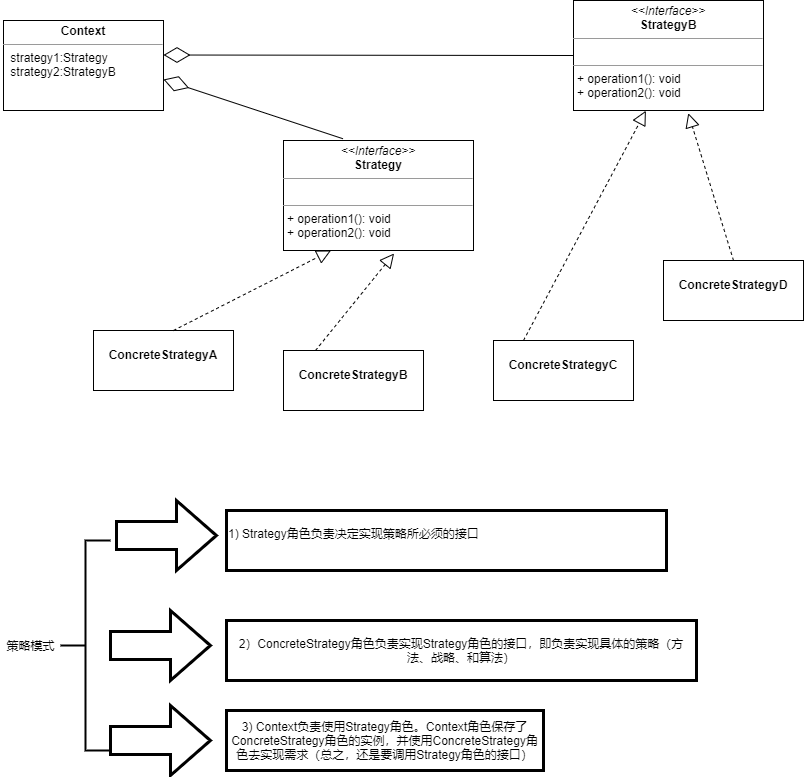

The diagram above was exported from draw.io. Its source (the exported page's mxGraphModel, read from the mxfile embedded in the PNG):
<mxGraphModel dx="1264" dy="632" grid="1" gridSize="10" guides="1" tooltips="1" connect="1" arrows="1" fold="1" page="1" pageScale="1" pageWidth="827" pageHeight="1169" math="0" shadow="0">
  <root>
    <mxCell id="0" />
    <mxCell id="1" parent="0" />
    <mxCell id="-J5C-oIvkag5XkxSN9-2-1" value="&lt;p style=&quot;margin: 0px ; margin-top: 4px ; text-align: center&quot;&gt;&lt;i&gt;&amp;lt;&amp;lt;Interface&amp;gt;&amp;gt;&lt;/i&gt;&lt;br&gt;&lt;b&gt;Strategy&lt;/b&gt;&lt;/p&gt;&lt;hr size=&quot;1&quot;&gt;&lt;p style=&quot;margin: 0px ; margin-left: 4px&quot;&gt;&lt;br&gt;&lt;/p&gt;&lt;hr size=&quot;1&quot;&gt;&lt;p style=&quot;margin: 0px ; margin-left: 4px&quot;&gt;+ operation1(): void&lt;br&gt;+ operation2(): void&lt;/p&gt;" style="verticalAlign=top;align=left;overflow=fill;fontSize=12;fontFamily=Helvetica;html=1;" vertex="1" parent="1">
      <mxGeometry x="300" y="360" width="190" height="110" as="geometry" />
    </mxCell>
    <mxCell id="-J5C-oIvkag5XkxSN9-2-2" value="&lt;p style=&quot;margin: 0px ; margin-top: 4px ; text-align: center&quot;&gt;&lt;i&gt;&amp;lt;&amp;lt;Interface&amp;gt;&amp;gt;&lt;/i&gt;&lt;br&gt;&lt;b&gt;StrategyB&lt;/b&gt;&lt;/p&gt;&lt;hr size=&quot;1&quot;&gt;&lt;p style=&quot;margin: 0px ; margin-left: 4px&quot;&gt;&lt;br&gt;&lt;/p&gt;&lt;hr size=&quot;1&quot;&gt;&lt;p style=&quot;margin: 0px ; margin-left: 4px&quot;&gt;+ operation1(): void&lt;br&gt;+ operation2(): void&lt;/p&gt;" style="verticalAlign=top;align=left;overflow=fill;fontSize=12;fontFamily=Helvetica;html=1;" vertex="1" parent="1">
      <mxGeometry x="590" y="220" width="190" height="110" as="geometry" />
    </mxCell>
    <mxCell id="-J5C-oIvkag5XkxSN9-2-7" value="&lt;p style=&quot;margin: 0px ; margin-top: 4px ; text-align: center&quot;&gt;&lt;b&gt;Context&lt;/b&gt;&lt;/p&gt;&lt;hr size=&quot;1&quot;&gt;&lt;p style=&quot;margin: 0px ; margin-left: 4px&quot;&gt;&amp;nbsp;strategy1:Strategy&lt;/p&gt;&lt;p style=&quot;margin: 0px ; margin-left: 4px&quot;&gt;&amp;nbsp;strategy2:StrategyB&lt;br&gt;&lt;/p&gt;" style="verticalAlign=top;align=left;overflow=fill;fontSize=12;fontFamily=Helvetica;html=1;" vertex="1" parent="1">
      <mxGeometry x="20" y="240" width="160" height="90" as="geometry" />
    </mxCell>
    <mxCell id="-J5C-oIvkag5XkxSN9-2-9" value="&lt;p style=&quot;margin: 0px ; margin-top: 4px ; text-align: center&quot;&gt;&lt;br&gt;&lt;b&gt;ConcreteStrategyD&lt;/b&gt;&lt;/p&gt;" style="verticalAlign=top;align=left;overflow=fill;fontSize=12;fontFamily=Helvetica;html=1;" vertex="1" parent="1">
      <mxGeometry x="680" y="480" width="140" height="60" as="geometry" />
    </mxCell>
    <mxCell id="-J5C-oIvkag5XkxSN9-2-10" value="&lt;p style=&quot;margin: 0px ; margin-top: 4px ; text-align: center&quot;&gt;&lt;br&gt;&lt;b&gt;ConcreteStrategyC&lt;/b&gt;&lt;/p&gt;" style="verticalAlign=top;align=left;overflow=fill;fontSize=12;fontFamily=Helvetica;html=1;" vertex="1" parent="1">
      <mxGeometry x="510" y="560" width="140" height="60" as="geometry" />
    </mxCell>
    <mxCell id="-J5C-oIvkag5XkxSN9-2-11" value="&lt;p style=&quot;margin: 0px ; margin-top: 4px ; text-align: center&quot;&gt;&lt;br&gt;&lt;b&gt;ConcreteStrategyB&lt;/b&gt;&lt;/p&gt;" style="verticalAlign=top;align=left;overflow=fill;fontSize=12;fontFamily=Helvetica;html=1;" vertex="1" parent="1">
      <mxGeometry x="300" y="570" width="140" height="60" as="geometry" />
    </mxCell>
    <mxCell id="-J5C-oIvkag5XkxSN9-2-12" value="&lt;p style=&quot;margin: 0px ; margin-top: 4px ; text-align: center&quot;&gt;&lt;br&gt;&lt;b&gt;ConcreteStrategyA&lt;/b&gt;&lt;/p&gt;&lt;p style=&quot;margin: 0px ; margin-top: 4px ; text-align: center&quot;&gt;&lt;br&gt;&lt;/p&gt;" style="verticalAlign=top;align=left;overflow=fill;fontSize=12;fontFamily=Helvetica;html=1;" vertex="1" parent="1">
      <mxGeometry x="110" y="550" width="140" height="60" as="geometry" />
    </mxCell>
    <mxCell id="-J5C-oIvkag5XkxSN9-2-14" value="" style="endArrow=block;dashed=1;endFill=0;endSize=12;html=1;rounded=0;exitX=0.571;exitY=0;exitDx=0;exitDy=0;exitPerimeter=0;entryX=0.25;entryY=1;entryDx=0;entryDy=0;" edge="1" parent="1" source="-J5C-oIvkag5XkxSN9-2-12" target="-J5C-oIvkag5XkxSN9-2-1">
      <mxGeometry width="160" relative="1" as="geometry">
        <mxPoint x="260" y="530" as="sourcePoint" />
        <mxPoint x="300" y="490" as="targetPoint" />
      </mxGeometry>
    </mxCell>
    <mxCell id="-J5C-oIvkag5XkxSN9-2-16" value="" style="endArrow=block;dashed=1;endFill=0;endSize=12;html=1;rounded=0;entryX=0.582;entryY=1.027;entryDx=0;entryDy=0;entryPerimeter=0;" edge="1" parent="1" target="-J5C-oIvkag5XkxSN9-2-1">
      <mxGeometry width="160" relative="1" as="geometry">
        <mxPoint x="332" y="570" as="sourcePoint" />
        <mxPoint x="460" y="510" as="targetPoint" />
      </mxGeometry>
    </mxCell>
    <mxCell id="-J5C-oIvkag5XkxSN9-2-17" value="" style="endArrow=block;dashed=1;endFill=0;endSize=12;html=1;rounded=0;exitX=0.571;exitY=0;exitDx=0;exitDy=0;exitPerimeter=0;entryX=0.381;entryY=1.002;entryDx=0;entryDy=0;entryPerimeter=0;" edge="1" parent="1" target="-J5C-oIvkag5XkxSN9-2-2">
      <mxGeometry width="160" relative="1" as="geometry">
        <mxPoint x="540" y="560" as="sourcePoint" />
        <mxPoint x="672.56" y="490" as="targetPoint" />
      </mxGeometry>
    </mxCell>
    <mxCell id="-J5C-oIvkag5XkxSN9-2-18" value="" style="endArrow=block;dashed=1;endFill=0;endSize=12;html=1;rounded=0;exitX=0.5;exitY=0;exitDx=0;exitDy=0;entryX=0.604;entryY=1.024;entryDx=0;entryDy=0;entryPerimeter=0;" edge="1" parent="1" source="-J5C-oIvkag5XkxSN9-2-9" target="-J5C-oIvkag5XkxSN9-2-2">
      <mxGeometry width="160" relative="1" as="geometry">
        <mxPoint x="700" y="480" as="sourcePoint" />
        <mxPoint x="832.56" y="410" as="targetPoint" />
      </mxGeometry>
    </mxCell>
    <mxCell id="-J5C-oIvkag5XkxSN9-2-19" value="" style="endArrow=diamondThin;endFill=0;endSize=24;html=1;rounded=0;exitX=0;exitY=0.5;exitDx=0;exitDy=0;" edge="1" parent="1" source="-J5C-oIvkag5XkxSN9-2-2">
      <mxGeometry width="160" relative="1" as="geometry">
        <mxPoint x="290" y="274.5" as="sourcePoint" />
        <mxPoint x="180" y="274.5" as="targetPoint" />
      </mxGeometry>
    </mxCell>
    <mxCell id="-J5C-oIvkag5XkxSN9-2-21" value="" style="endArrow=diamondThin;endFill=0;endSize=24;html=1;rounded=0;exitX=0.313;exitY=-0.016;exitDx=0;exitDy=0;exitPerimeter=0;" edge="1" parent="1" source="-J5C-oIvkag5XkxSN9-2-1">
      <mxGeometry width="160" relative="1" as="geometry">
        <mxPoint x="280" y="370" as="sourcePoint" />
        <mxPoint x="180" y="299" as="targetPoint" />
      </mxGeometry>
    </mxCell>
    <mxCell id="-J5C-oIvkag5XkxSN9-2-22" value="" style="strokeWidth=2;html=1;shape=mxgraph.flowchart.annotation_2;align=left;labelPosition=right;pointerEvents=1;" vertex="1" parent="1">
      <mxGeometry x="77" y="760" width="50" height="210" as="geometry" />
    </mxCell>
    <mxCell id="-J5C-oIvkag5XkxSN9-2-23" value="&lt;div style=&quot;text-align: center&quot;&gt;1) Strategy角色负责决定实现策略所必须的接口&lt;/div&gt;&lt;div&gt;&lt;br&gt;&lt;/div&gt;" style="rounded=0;whiteSpace=wrap;html=1;pointerEvents=1;strokeWidth=3;align=left;" vertex="1" parent="1">
      <mxGeometry x="243" y="730" width="440" height="60" as="geometry" />
    </mxCell>
    <mxCell id="-J5C-oIvkag5XkxSN9-2-24" value="" style="html=1;shadow=0;dashed=0;align=center;verticalAlign=middle;shape=mxgraph.arrows2.arrow;dy=0.6;dx=40;notch=0;pointerEvents=1;strokeWidth=3;" vertex="1" parent="1">
      <mxGeometry x="127" y="830" width="100" height="70" as="geometry" />
    </mxCell>
    <mxCell id="-J5C-oIvkag5XkxSN9-2-25" value="" style="html=1;shadow=0;dashed=0;align=center;verticalAlign=middle;shape=mxgraph.arrows2.arrow;dy=0.6;dx=40;notch=0;pointerEvents=1;strokeWidth=3;" vertex="1" parent="1">
      <mxGeometry x="133" y="720" width="100" height="70" as="geometry" />
    </mxCell>
    <mxCell id="-J5C-oIvkag5XkxSN9-2-26" value="" style="html=1;shadow=0;dashed=0;align=center;verticalAlign=middle;shape=mxgraph.arrows2.arrow;dy=0.6;dx=40;notch=0;pointerEvents=1;strokeWidth=3;" vertex="1" parent="1">
      <mxGeometry x="127" y="925" width="100" height="70" as="geometry" />
    </mxCell>
    <mxCell id="-J5C-oIvkag5XkxSN9-2-27" value="&lt;span&gt;3) Context负责使用Strategy角色。Context角色保存了ConcreteStrategy角色的实例，并使用ConcreteStrategy角色去实现需求（总之，还是要调用Strategy角色的接口）&lt;/span&gt;" style="whiteSpace=wrap;html=1;shadow=0;dashed=0;strokeWidth=3;" vertex="1" parent="1">
      <mxGeometry x="243" y="930" width="317" height="60" as="geometry" />
    </mxCell>
    <mxCell id="-J5C-oIvkag5XkxSN9-2-28" value="2）ConcreteStrategy角色负责实现Strategy角色的接口，即负责实现具体的策略（方法、战略、和算法）" style="whiteSpace=wrap;html=1;shadow=0;dashed=0;strokeWidth=3;" vertex="1" parent="1">
      <mxGeometry x="243" y="840" width="470" height="60" as="geometry" />
    </mxCell>
    <mxCell id="-J5C-oIvkag5XkxSN9-2-31" value="策略模式" style="text;html=1;align=center;verticalAlign=middle;resizable=0;points=[];autosize=1;strokeColor=none;fillColor=none;" vertex="1" parent="1">
      <mxGeometry x="17" y="855" width="60" height="20" as="geometry" />
    </mxCell>
  </root>
</mxGraphModel>